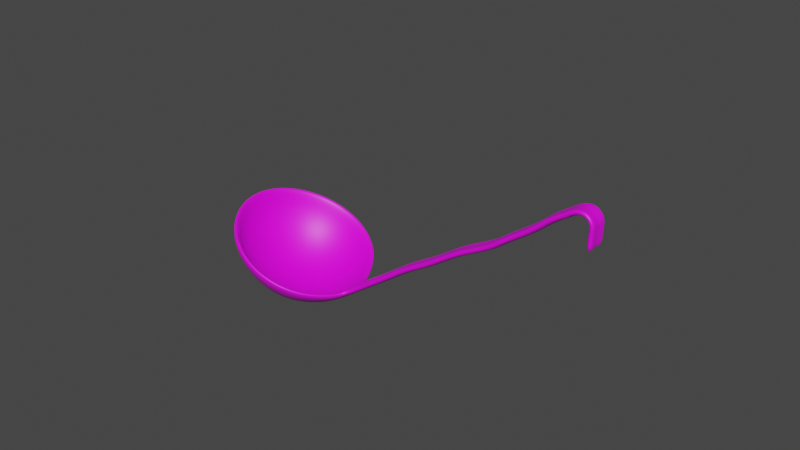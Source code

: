 # Source: soeplepel.blend  (saved by Blender 2.80.75; exported with 4.5.12 LTS)
import bpy
from mathutils import Matrix  # noqa: F401  (used for matrix-valued properties, if any)

bpy.ops.wm.read_factory_settings(use_empty=True)
scene = bpy.context.scene
scene.name = 'Scene'

# ---- collections
col_collection = bpy.data.collections.new('Collection'); scene.collection.children.link(col_collection)

# ---- images (referenced by path relative to the original .blend; pixels are not part of the script)
import os
ASSET_DIR = os.environ.get("B2B_ASSET_DIR", "")  # directory of the original .blend (textures are referenced by path, not embedded)
HERE = os.path.dirname(os.path.abspath(__file__))  # packed textures are extracted next to this script under _unpacked/

def load_image(name, relpath, width, height, colorspace="sRGB"):
    """Load a texture the original file referenced (path relative to the .blend, or extracted next to this script)."""
    p = next((c for c in (os.path.join(HERE, relpath), os.path.join(ASSET_DIR, relpath)) if relpath and os.path.exists(c)), "")
    if p:
        img = bpy.data.images.load(p, check_existing=True)
        img.name = name
    else:  # same state as the original file: an image datablock whose file is absent (Cycles renders it pink)
        img = bpy.data.images.new(name, width, height)
        img.source = "FILE"
        img.filepath = "//" + (relpath or name)
    img.colorspace_settings.name = colorspace
    return img
img_metaal2_jpg_001 = load_image('metaal2.jpg.001', 'metaal2.jpg', 1024, 1024, 'sRGB')

# ---- materials (node trees are filled in below, after node groups)
mat_material_002 = bpy.data.materials.new('Material.002')
mat_material_002.use_transparent_shadow = False

# ---- material node trees
mat_material_002.use_nodes = True; mat_material_002.node_tree.nodes.clear()
_N = mat_material_002.node_tree.nodes; _L = mat_material_002.node_tree.links
n0 = _N.new('ShaderNodeOutputMaterial'); n0.name = 'Material Output'; n0.location = (300, 300)
n1 = _N.new('ShaderNodeBsdfPrincipled'); n1.name = 'Principled BSDF'; n1.location = (10, 300)
n1.distribution = 'GGX'
n1.subsurface_method = 'BURLEY'
n1.inputs[3].default_value = 1.45
n1.inputs[27].default_value = (0.0, 0.0, 0.0, 1.0)
n1.inputs[28].default_value = 1.0
n2 = _N.new('ShaderNodeTexImage'); n2.name = 'Image Texture'; n2.location = (-280, 275)
n2.image = img_metaal2_jpg_001
_L.new(n1.outputs[0], n0.inputs[0])
_L.new(n2.outputs[0], n1.inputs[0])
n0.is_active_output = True

# ---- world
world_world = bpy.data.worlds.new('World'); scene.world = world_world
world_world.use_nodes = True; world_world.node_tree.nodes.clear()
_N = world_world.node_tree.nodes; _L = world_world.node_tree.links
n0 = _N.new('ShaderNodeOutputWorld'); n0.name = 'World Output'; n0.location = (300, 300)
n1 = _N.new('ShaderNodeBackground'); n1.name = 'Background'; n1.location = (10, 300)
n1.inputs[0].default_value = (0.05088, 0.05088, 0.05088, 1.0)
_L.new(n1.outputs[0], n0.inputs[0])
n0.is_active_output = True
world_world.color = (0.05088, 0.05088, 0.05088)
world_world.use_sun_shadow = False
world_world.sun_shadow_jitter_overblur = 0.0

# ---- meshes
me_sphere_003 = bpy.data.meshes.new('Sphere.003')
me_sphere_003.from_pydata([(0.0, 0.9239, -0.3827), (0.0, 0.8315, -0.5556), (0.0, 0.7071, -0.7071), (0.0, 0.5556, -0.8315), (0.0, 0.3827, -0.9239), (0.0, 0.1951, -0.9808), (0.3536, 0.8536, -0.3827), (0.3182, 0.7682, -0.5556), (0.2706, 0.6533, -0.7071), (0.2126, 0.5133, -0.8315), (0.1464, 0.3536, -0.9239), (0.07466, 0.1802, -0.9808), (0.6533, 0.6473, -0.3827), (0.5879, 0.5854, -0.5556), (0.5, 0.4996, -0.7071), (0.3928, 0.3928, -0.8315), (0.2706, 0.2706, -0.9239), (0.1379, 0.1379, -0.9808), (0.8536, 0.3061, -0.3827), (0.7682, 0.2861, -0.5556), (0.6533, 0.2615, -0.7071), (0.5133, 0.2124, -0.8315), (0.3536, 0.1464, -0.9239), (0.1802, 0.07466, -0.9808), (0.9231, -0.00178, -0.3887), (0.8315, -0.001093, -0.5556), (0.7071, -0.000431, -0.7071), (0.5556, -3.486e-05, -0.8315), (0.3827, -3.973e-07, -0.9239), (0.1951, -3.452e-07, -0.9808), (0.8536, -0.3084, -0.3827), (0.7682, -0.2878, -0.5556), (0.6533, -0.262, -0.7071), (0.5133, -0.2125, -0.8315), (0.3536, -0.1464, -0.9239), (0.1802, -0.07466, -0.9808), (0.6533, -0.6474, -0.3827), (0.5879, -0.5855, -0.5556), (0.5, -0.4996, -0.7071), (0.3928, -0.3928, -0.8315), (0.2706, -0.2706, -0.9239), (0.1379, -0.138, -0.9808), (0.3536, -0.8536, -0.3827), (0.3182, -0.7682, -0.5556), (0.2706, -0.6533, -0.7071), (0.2126, -0.5133, -0.8315), (0.1464, -0.3536, -0.9239), (0.07466, -0.1802, -0.9808), (-2.627e-07, -0.9239, -0.3827), (-2.329e-07, -0.8315, -0.5556), (-8.392e-08, -0.7071, -0.7071), (-1.584e-07, -0.5556, -0.8315), (-1.733e-07, -0.3827, -0.9239), (-5.412e-08, -0.1951, -0.9808), (0.0, -3.258e-07, -1.0), (-0.3536, -0.8536, -0.3827), (-0.3182, -0.7682, -0.5556), (-0.2706, -0.6533, -0.7071), (-0.2126, -0.5133, -0.8315), (-0.1464, -0.3536, -0.9239), (-0.07466, -0.1802, -0.9808), (-0.6593, -0.6533, -0.3827), (-0.5941, -0.5879, -0.5556), (-0.5049, -0.5, -0.7071), (-0.3944, -0.3928, -0.8315), (-0.2707, -0.2706, -0.9239), (-0.1379, -0.138, -0.9808), (-0.876, -0.3536, -0.3827), (-0.7891, -0.3182, -0.5556), (-0.6667, -0.2706, -0.7071), (-0.5199, -0.2126, -0.8315), (-0.3554, -0.1464, -0.9239), (-0.1802, -0.07466, -0.9808), (-0.9558, 6.46e-08, -0.3827), (-0.8602, 9.441e-08, -0.5556), (-0.7281, -8.441e-08, -0.7071), (-0.5673, -6.951e-08, -0.8315), (-0.3865, -9.931e-08, -0.9239), (-0.1951, -2.632e-07, -0.9808), (-0.876, 0.3536, -0.3827), (-0.7891, 0.3182, -0.5556), (-0.6667, 0.2706, -0.7071), (-0.5199, 0.2126, -0.8315), (-0.3554, 0.1464, -0.9239), (-0.1802, 0.07466, -0.9808), (-0.6593, 0.6533, -0.3827), (-0.5941, 0.5879, -0.5556), (-0.5049, 0.5, -0.7071), (-0.3944, 0.3928, -0.8315), (-0.2707, 0.2706, -0.9239), (-0.1379, 0.1379, -0.9808), (-0.3536, 0.8536, -0.3827), (-0.3182, 0.7682, -0.5556), (-0.2706, 0.6533, -0.7071), (-0.2126, 0.5133, -0.8315), (-0.1464, 0.3536, -0.9239), (-0.07466, 0.1802, -0.9808), (0.8885, 0.1409, -0.3797), (0.7993, 0.1411, -0.5556), (0.6797, 0.131, -0.7071), (0.5341, 0.1078, -0.8315), (0.3679, 0.0745, -0.9239), (0.1875, 0.03798, -0.9808), (0.3679, -0.07438, -0.9239), (0.5341, -0.1077, -0.8315), (0.1875, -0.03792, -0.9808), (0.8885, -0.1442, -0.3797), (0.7993, -0.1429, -0.5556), (0.6798, -0.1315, -0.7071), (1.093, -0.002467, -0.08561), (1.062, 0.125, -0.06826), (1.062, -0.1297, -0.06829), (1.279, -0.002467, 0.2512), (1.247, 0.125, 0.2682), (1.247, -0.1297, 0.2681), (1.418, -0.002467, 0.5169), (1.387, 0.125, 0.5355), (1.387, -0.1297, 0.5355), (1.563, -0.002467, 0.7224), (1.533, 0.125, 0.7419), (1.533, -0.1297, 0.7419), (1.69, -0.002467, 0.9362), (1.659, 0.125, 0.954), (1.659, -0.1297, 0.9539), (1.82, -0.002467, 1.174), (1.79, 0.125, 1.193), (1.79, -0.1297, 1.192), (1.974, -0.002467, 1.391), (1.945, 0.125, 1.412), (1.945, -0.1297, 1.412), (2.125, -0.002467, 1.593), (2.094, 0.125, 1.611), (2.094, -0.1297, 1.611), (2.21, -0.002467, 1.773), (2.178, 0.125, 1.789), (2.178, -0.1297, 1.789), (2.313, -0.002467, 1.959), (2.281, 0.125, 1.977), (2.282, -0.1297, 1.977), (2.393, -0.002467, 2.102), (2.361, 0.125, 2.118), (2.361, -0.1297, 2.118), (2.459, -0.002467, 2.25), (2.426, 0.125, 2.264), (2.426, -0.1297, 2.264), (2.506, -0.002467, 2.363), (2.473, 0.125, 2.379), (2.473, -0.1297, 2.379), (2.57, -0.002467, 2.485), (2.54, 0.125, 2.503), (2.54, -0.1297, 2.503), (2.617, -0.002467, 2.554), (2.586, 0.125, 2.571), (2.586, -0.1297, 2.571), (2.645, -0.002467, 2.613), (2.614, 0.125, 2.631), (2.614, -0.1297, 2.631), (2.683, -0.002467, 2.663), (2.658, 0.125, 2.688), (2.658, -0.1297, 2.688), (2.719, -0.002467, 2.69), (2.703, 0.125, 2.722), (2.703, -0.1297, 2.722), (2.757, -0.002467, 2.701), (2.76, 0.125, 2.737), (2.76, -0.1297, 2.737), (2.801, -0.002451, 2.681), (2.827, 0.1258, 2.705), (2.827, -0.1297, 2.705), (2.823, -0.002364, 2.609), (2.856, 0.1288, 2.623), (2.856, -0.1297, 2.623), (2.864, -0.002381, 2.526), (2.897, 0.1269, 2.54), (2.897, -0.1297, 2.54), (2.904, -0.002467, 2.421), (2.937, 0.125, 2.433), (2.937, -0.1297, 2.433), (0.0, 0.8621, -0.3497), (0.0, 0.773, -0.5171), (0.0, 0.6572, -0.658), (0.0, 0.5161, -0.7737), (0.0, 0.3552, -0.8595), (0.0, 0.1806, -0.9123), (0.3296, 0.7966, -0.3499), (0.2956, 0.7142, -0.5172), (0.2514, 0.6072, -0.6581), (0.1975, 0.4768, -0.7737), (0.1359, 0.3281, -0.8595), (0.06912, 0.1669, -0.9123), (0.608, 0.6047, -0.3505), (0.5451, 0.5448, -0.5179), (0.4639, 0.4644, -0.6585), (0.3647, 0.365, -0.7738), (0.2511, 0.2511, -0.8595), (0.1277, 0.1277, -0.9123), (0.7952, 0.2839, -0.3511), (0.713, 0.2645, -0.5183), (0.6064, 0.2422, -0.6588), (0.4766, 0.1972, -0.7738), (0.3281, 0.1359, -0.8595), (0.1669, 0.06912, -0.9123), (0.8615, -0.001774, -0.3554), (0.7728, -0.001098, -0.5174), (0.657, -0.0004374, -0.6582), (0.516, -3.913e-05, -0.7737), (0.3552, -3.973e-07, -0.8595), (0.1806, -3.452e-07, -0.9123), (0.7952, -0.2861, -0.351), (0.7131, -0.2661, -0.5183), (0.6064, -0.2428, -0.6588), (0.4766, -0.1972, -0.7738), (0.3281, -0.1359, -0.8595), (0.1669, -0.06912, -0.9123), (0.608, -0.6049, -0.3505), (0.5452, -0.5448, -0.5179), (0.4639, -0.4645, -0.6585), (0.3647, -0.365, -0.7737), (0.2511, -0.2511, -0.8595), (0.1277, -0.1277, -0.9123), (0.3296, -0.7966, -0.3499), (0.2956, -0.7142, -0.5172), (0.2514, -0.6072, -0.6581), (0.1975, -0.4768, -0.7737), (0.1359, -0.3281, -0.8595), (0.06912, -0.1669, -0.9123), (-2.627e-07, -0.8621, -0.3497), (-2.329e-07, -0.773, -0.5171), (-8.392e-08, -0.6572, -0.658), (-1.584e-07, -0.5161, -0.7737), (-1.733e-07, -0.3552, -0.8595), (-5.412e-08, -0.1806, -0.9123), (0.0, -3.258e-07, -0.93), (-0.3302, -0.7964, -0.3497), (-0.2961, -0.7141, -0.5171), (-0.2517, -0.6071, -0.658), (-0.1976, -0.4768, -0.7736), (-0.1359, -0.3281, -0.8595), (-0.06912, -0.1669, -0.9123), (-0.6167, -0.6087, -0.3497), (-0.5538, -0.5458, -0.5169), (-0.4705, -0.4643, -0.6577), (-0.3671, -0.3648, -0.7734), (-0.2515, -0.2511, -0.8595), (-0.1278, -0.1277, -0.9123), (-0.8199, -0.3284, -0.3493), (-0.7363, -0.2944, -0.5163), (-0.622, -0.2506, -0.657), (-0.4846, -0.197, -0.7731), (-0.3306, -0.1357, -0.8593), (-0.167, -0.06906, -0.9123), (-0.8944, 6.46e-08, -0.3489), (-0.8025, 9.441e-08, -0.5159), (-0.6796, -8.441e-08, -0.6566), (-0.5291, -6.951e-08, -0.7728), (-0.3597, -9.931e-08, -0.8592), (-0.1808, -2.632e-07, -0.9123), (-0.8199, 0.3284, -0.3493), (-0.7363, 0.2944, -0.5163), (-0.622, 0.2506, -0.657), (-0.4846, 0.197, -0.7731), (-0.3306, 0.1357, -0.8593), (-0.167, 0.06906, -0.9123), (-0.6167, 0.6087, -0.3497), (-0.5538, 0.5458, -0.5169), (-0.4705, 0.4643, -0.6577), (-0.3671, 0.3648, -0.7734), (-0.2515, 0.2511, -0.8595), (-0.1278, 0.1277, -0.9123), (-0.3302, 0.7964, -0.3497), (-0.2961, 0.7141, -0.5171), (-0.2517, 0.6071, -0.658), (-0.1976, 0.4768, -0.7736), (-0.1359, 0.3281, -0.8595), (-0.06912, 0.1669, -0.9123), (0.8281, 0.1257, -0.3477), (0.7417, 0.1283, -0.5179), (0.6305, 0.1207, -0.6585), (0.4953, 0.1001, -0.7737), (0.3412, 0.06919, -0.8594), (0.1739, 0.03527, -0.9122), (0.3412, -0.06907, -0.8594), (0.4954, -0.09993, -0.7737), (0.1739, -0.03521, -0.9122), (0.8282, -0.129, -0.3476), (0.7418, -0.1302, -0.5179), (0.6305, -0.1213, -0.6584), (1.032, -0.002457, -0.05182), (1.003, 0.1067, -0.03566), (1.003, -0.1114, -0.03565), (1.217, -0.002467, 0.2844), (1.188, 0.106, 0.3001), (1.188, -0.1108, 0.3), (1.358, -0.002467, 0.5534), (1.33, 0.106, 0.5707), (1.33, -0.1108, 0.5707), (1.505, -0.002467, 0.7605), (1.477, 0.106, 0.7786), (1.477, -0.1108, 0.7786), (1.63, -0.002467, 0.9709), (1.601, 0.106, 0.9873), (1.601, -0.1108, 0.9873), (1.761, -0.002467, 1.211), (1.732, 0.106, 1.228), (1.733, -0.1108, 1.228), (1.918, -0.002467, 1.432), (1.891, 0.1061, 1.452), (1.891, -0.1108, 1.452), (2.065, -0.002467, 1.629), (2.037, 0.106, 1.646), (2.037, -0.1107, 1.646), (2.148, -0.002467, 1.804), (2.118, 0.1061, 1.819), (2.118, -0.1108, 1.819), (2.252, -0.002467, 1.993), (2.223, 0.106, 2.009), (2.223, -0.1108, 2.009), (2.33, -0.002467, 2.133), (2.301, 0.106, 2.148), (2.301, -0.1108, 2.148), (2.395, -0.002467, 2.277), (2.364, 0.106, 2.29), (2.364, -0.1108, 2.29), (2.442, -0.002467, 2.393), (2.412, 0.106, 2.407), (2.412, -0.1108, 2.407), (2.51, -0.002467, 2.521), (2.482, 0.106, 2.538), (2.482, -0.1108, 2.538), (2.556, -0.002467, 2.588), (2.528, 0.106, 2.605), (2.528, -0.1108, 2.605), (2.585, -0.002467, 2.649), (2.557, 0.106, 2.666), (2.557, -0.1108, 2.666), (2.634, -0.002467, 2.712), (2.61, 0.1061, 2.736), (2.61, -0.1108, 2.736), (2.688, -0.002467, 2.753), (2.673, 0.1062, 2.783), (2.673, -0.1109, 2.783), (2.763, -0.002453, 2.771), (2.766, 0.1059, 2.804), (2.766, -0.1107, 2.804), (2.853, -0.00234, 2.727), (2.878, 0.1066, 2.749), (2.877, -0.1103, 2.749), (2.888, -0.002199, 2.636), (2.919, 0.1105, 2.648), (2.919, -0.1111, 2.648), (2.928, -0.002257, 2.554), (2.958, 0.1083, 2.567), (2.958, -0.1108, 2.567), (2.969, -0.002395, 2.445), (3.0, 0.1062, 2.457), (3.0, -0.1108, 2.457)], [], [(1, 0, 6, 7), (2, 1, 7, 8), (3, 2, 8, 9), (4, 3, 9, 10), (5, 4, 10, 11), (54, 5, 11), (54, 11, 17), (7, 6, 12, 13), (8, 7, 13, 14), (9, 8, 14, 15), (10, 9, 15, 16), (11, 10, 16, 17), (15, 14, 20, 21), (16, 15, 21, 22), (17, 16, 22, 23), (54, 17, 23), (13, 12, 18, 19), (14, 13, 19, 20), (98, 97, 24, 25), (99, 98, 25, 26), (100, 99, 26, 27), (101, 100, 27, 28), (102, 101, 28, 29), (54, 23, 102, 29), (103, 104, 33, 34), (105, 103, 34, 35), (54, 29, 105, 35), (107, 106, 30, 31), (108, 107, 31, 32), (104, 108, 32, 33), (31, 30, 36, 37), (32, 31, 37, 38), (33, 32, 38, 39), (34, 33, 39, 40), (35, 34, 40, 41), (54, 35, 41), (40, 39, 45, 46), (41, 40, 46, 47), (54, 41, 47), (37, 36, 42, 43), (38, 37, 43, 44), (39, 38, 44, 45), (43, 42, 48, 49), (44, 43, 49, 50), (45, 44, 50, 51), (46, 45, 51, 52), (47, 46, 52, 53), (54, 47, 53), (53, 52, 59, 60), (54, 53, 60), (49, 48, 55, 56), (50, 49, 56, 57), (51, 50, 57, 58), (52, 51, 58, 59), (56, 55, 61, 62), (57, 56, 62, 63), (58, 57, 63, 64), (59, 58, 64, 65), (60, 59, 65, 66), (54, 60, 66), (66, 65, 71, 72), (54, 66, 72), (62, 61, 67, 68), (63, 62, 68, 69), (64, 63, 69, 70), (65, 64, 70, 71), (69, 68, 74, 75), (70, 69, 75, 76), (71, 70, 76, 77), (72, 71, 77, 78), (54, 72, 78), (68, 67, 73, 74), (54, 78, 84), (74, 73, 79, 80), (75, 74, 80, 81), (76, 75, 81, 82), (77, 76, 82, 83), (78, 77, 83, 84), (82, 81, 87, 88), (83, 82, 88, 89), (84, 83, 89, 90), (54, 84, 90), (80, 79, 85, 86), (81, 80, 86, 87), (86, 85, 91, 92), (87, 86, 92, 93), (88, 87, 93, 94), (89, 88, 94, 95), (90, 89, 95, 96), (54, 90, 96), (94, 93, 2, 3), (95, 94, 3, 4), (96, 95, 4, 5), (54, 96, 5), (92, 91, 0, 1), (93, 92, 1, 2), (23, 22, 101, 102), (22, 21, 100, 101), (21, 20, 99, 100), (20, 19, 98, 99), (19, 18, 97, 98), (27, 26, 108, 104), (26, 25, 107, 108), (25, 24, 106, 107), (29, 28, 103, 105), (28, 27, 104, 103), (24, 97, 110, 109), (106, 24, 109, 111), (109, 110, 113, 112), (111, 109, 112, 114), (112, 113, 116, 115), (114, 112, 115, 117), (115, 116, 119, 118), (117, 115, 118, 120), (118, 119, 122, 121), (120, 118, 121, 123), (121, 122, 125, 124), (123, 121, 124, 126), (124, 125, 128, 127), (126, 124, 127, 129), (127, 128, 131, 130), (129, 127, 130, 132), (130, 131, 134, 133), (132, 130, 133, 135), (133, 134, 137, 136), (135, 133, 136, 138), (136, 137, 140, 139), (138, 136, 139, 141), (139, 140, 143, 142), (141, 139, 142, 144), (142, 143, 146, 145), (144, 142, 145, 147), (145, 146, 149, 148), (147, 145, 148, 150), (148, 149, 152, 151), (150, 148, 151, 153), (151, 152, 155, 154), (153, 151, 154, 156), (154, 155, 158, 157), (156, 154, 157, 159), (157, 158, 161, 160), (159, 157, 160, 162), (160, 161, 164, 163), (162, 160, 163, 165), (163, 164, 167, 166), (165, 163, 166, 168), (166, 167, 170, 169), (168, 166, 169, 171), (169, 170, 173, 172), (171, 169, 172, 174), (172, 173, 176, 175), (174, 172, 175, 177), (179, 185, 184, 178), (180, 186, 185, 179), (181, 187, 186, 180), (182, 188, 187, 181), (183, 189, 188, 182), (232, 189, 183), (232, 195, 189), (185, 191, 190, 184), (186, 192, 191, 185), (187, 193, 192, 186), (188, 194, 193, 187), (189, 195, 194, 188), (193, 199, 198, 192), (194, 200, 199, 193), (195, 201, 200, 194), (232, 201, 195), (191, 197, 196, 190), (192, 198, 197, 191), (276, 203, 202, 275), (277, 204, 203, 276), (278, 205, 204, 277), (279, 206, 205, 278), (280, 207, 206, 279), (232, 207, 280, 201), (281, 212, 211, 282), (283, 213, 212, 281), (232, 213, 283, 207), (285, 209, 208, 284), (286, 210, 209, 285), (282, 211, 210, 286), (209, 215, 214, 208), (210, 216, 215, 209), (211, 217, 216, 210), (212, 218, 217, 211), (213, 219, 218, 212), (232, 219, 213), (218, 224, 223, 217), (219, 225, 224, 218), (232, 225, 219), (215, 221, 220, 214), (216, 222, 221, 215), (217, 223, 222, 216), (221, 227, 226, 220), (222, 228, 227, 221), (223, 229, 228, 222), (224, 230, 229, 223), (225, 231, 230, 224), (232, 231, 225), (231, 238, 237, 230), (232, 238, 231), (227, 234, 233, 226), (228, 235, 234, 227), (229, 236, 235, 228), (230, 237, 236, 229), (234, 240, 239, 233), (235, 241, 240, 234), (236, 242, 241, 235), (237, 243, 242, 236), (238, 244, 243, 237), (232, 244, 238), (244, 250, 249, 243), (232, 250, 244), (240, 246, 245, 239), (241, 247, 246, 240), (242, 248, 247, 241), (243, 249, 248, 242), (247, 253, 252, 246), (248, 254, 253, 247), (249, 255, 254, 248), (250, 256, 255, 249), (232, 256, 250), (246, 252, 251, 245), (232, 262, 256), (252, 258, 257, 251), (253, 259, 258, 252), (254, 260, 259, 253), (255, 261, 260, 254), (256, 262, 261, 255), (260, 266, 265, 259), (261, 267, 266, 260), (262, 268, 267, 261), (232, 268, 262), (258, 264, 263, 257), (259, 265, 264, 258), (264, 270, 269, 263), (265, 271, 270, 264), (266, 272, 271, 265), (267, 273, 272, 266), (268, 274, 273, 267), (232, 274, 268), (272, 181, 180, 271), (273, 182, 181, 272), (274, 183, 182, 273), (232, 183, 274), (270, 179, 178, 269), (271, 180, 179, 270), (201, 280, 279, 200), (200, 279, 278, 199), (199, 278, 277, 198), (198, 277, 276, 197), (197, 276, 275, 196), (205, 282, 286, 204), (204, 286, 285, 203), (203, 285, 284, 202), (207, 283, 281, 206), (206, 281, 282, 205), (202, 287, 288, 275), (284, 289, 287, 202), (287, 290, 291, 288), (289, 292, 290, 287), (290, 293, 294, 291), (292, 295, 293, 290), (293, 296, 297, 294), (295, 298, 296, 293), (296, 299, 300, 297), (298, 301, 299, 296), (299, 302, 303, 300), (301, 304, 302, 299), (302, 305, 306, 303), (304, 307, 305, 302), (305, 308, 309, 306), (307, 310, 308, 305), (308, 311, 312, 309), (310, 313, 311, 308), (311, 314, 315, 312), (313, 316, 314, 311), (314, 317, 318, 315), (316, 319, 317, 314), (317, 320, 321, 318), (319, 322, 320, 317), (320, 323, 324, 321), (322, 325, 323, 320), (323, 326, 327, 324), (325, 328, 326, 323), (326, 329, 330, 327), (328, 331, 329, 326), (329, 332, 333, 330), (331, 334, 332, 329), (332, 335, 336, 333), (334, 337, 335, 332), (335, 338, 339, 336), (337, 340, 338, 335), (338, 341, 342, 339), (340, 343, 341, 338), (341, 344, 345, 342), (343, 346, 344, 341), (344, 347, 348, 345), (346, 349, 347, 344), (347, 350, 351, 348), (349, 352, 350, 347), (350, 353, 354, 351), (352, 355, 353, 350), (6, 0, 178, 184), (12, 6, 184, 190), (18, 12, 190, 196), (97, 18, 196, 275), (36, 30, 208, 214), (42, 36, 214, 220), (48, 42, 220, 226), (55, 48, 226, 233), (61, 55, 233, 239), (67, 61, 239, 245), (73, 67, 245, 251), (79, 73, 251, 257), (85, 79, 257, 263), (91, 85, 263, 269), (0, 91, 269, 178), (30, 106, 284, 208), (110, 97, 275, 288), (106, 111, 289, 284), (113, 110, 288, 291), (111, 114, 292, 289), (116, 113, 291, 294), (114, 117, 295, 292), (119, 116, 294, 297), (117, 120, 298, 295), (122, 119, 297, 300), (120, 123, 301, 298), (125, 122, 300, 303), (123, 126, 304, 301), (128, 125, 303, 306), (126, 129, 307, 304), (131, 128, 306, 309), (129, 132, 310, 307), (134, 131, 309, 312), (132, 135, 313, 310), (137, 134, 312, 315), (135, 138, 316, 313), (140, 137, 315, 318), (138, 141, 319, 316), (143, 140, 318, 321), (141, 144, 322, 319), (146, 143, 321, 324), (144, 147, 325, 322), (149, 146, 324, 327), (147, 150, 328, 325), (152, 149, 327, 330), (150, 153, 331, 328), (155, 152, 330, 333), (153, 156, 334, 331), (158, 155, 333, 336), (156, 159, 337, 334), (161, 158, 336, 339), (159, 162, 340, 337), (164, 161, 339, 342), (162, 165, 343, 340), (167, 164, 342, 345), (165, 168, 346, 343), (170, 167, 345, 348), (168, 171, 349, 346), (173, 170, 348, 351), (171, 174, 352, 349), (177, 175, 353, 355), (175, 176, 354, 353), (176, 173, 351, 354), (174, 177, 355, 352)])
me_sphere_003.polygons.foreach_set('use_smooth', [True] * 368)
_uv = me_sphere_003.uv_layers.new(name='UVMap')
_uv.uv.foreach_set('vector', [0.75, 0.3125, 0.75, 0.375, 0.6875, 0.375, 0.6875, 0.3125, 0.75, 0.25, 0.75, 0.3125, 0.6875, 0.3125, 0.6875, 0.25, 0.75, 0.1875, 0.75, 0.25, 0.6875, 0.25, 0.6875, 0.1875, 0.75, 0.125, 0.75, 0.1875, 0.6875, 0.1875, 0.6875, 0.125, 0.75, 0.0625, 0.75, 0.125, 0.6875, 0.125, 0.6875, 0.0625, 0.7187, 0.0, 0.75, 0.0625, 0.6875, 0.0625, 0.6562, 0.0, 0.6875, 0.0625, 0.625, 0.0625, 0.6875, 0.3125, 0.6875, 0.375, 0.625, 0.375, 0.625, 0.3125, 0.6875, 0.25, 0.6875, 0.3125, 0.625, 0.3125, 0.625, 0.25, 0.6875, 0.1875, 0.6875, 0.25, 0.625, 0.25, 0.625, 0.1875, 0.6875, 0.125, 0.6875, 0.1875, 0.625, 0.1875, 0.625, 0.125, 0.6875, 0.0625, 0.6875, 0.125, 0.625, 0.125, 0.625, 0.0625, 0.625, 0.1875, 0.625, 0.25, 0.5625, 0.25, 0.5625, 0.1875, 0.625, 0.125, 0.625, 0.1875, 0.5625, 0.1875, 0.5625, 0.125, 0.625, 0.0625, 0.625, 0.125, 0.5625, 0.125, 0.5625, 0.0625, 0.5937, 0.0, 0.625, 0.0625, 0.5625, 0.0625, 0.625, 0.3125, 0.625, 0.375, 0.5625, 0.375, 0.5625, 0.3125, 0.625, 0.25, 0.625, 0.3125, 0.5625, 0.3125, 0.5625, 0.25, 0.5318, 0.3125, 0.5318, 0.375, 0.5, 0.375, 0.5, 0.3125, 0.5318, 0.25, 0.5318, 0.3125, 0.5, 0.3125, 0.5, 0.25, 0.5318, 0.1875, 0.5318, 0.25, 0.5, 0.25, 0.5, 0.1875, 0.5318, 0.125, 0.5318, 0.1875, 0.5, 0.1875, 0.5, 0.125, 0.5318, 0.0625, 0.5318, 0.125, 0.5, 0.125, 0.5, 0.0625, 0.5312, 0.0, 0.5625, 0.0625, 0.5318, 0.0625, 0.5, 0.0625, 0.4683, 0.125, 0.4683, 0.1875, 0.4375, 0.1875, 0.4375, 0.125, 0.4683, 0.0625, 0.4683, 0.125, 0.4375, 0.125, 0.4375, 0.0625, 0.4687, 0.0, 0.5, 0.0625, 0.4683, 0.0625, 0.4375, 0.0625, 0.4683, 0.3125, 0.4683, 0.375, 0.4375, 0.375, 0.4375, 0.3125, 0.4683, 0.25, 0.4683, 0.3125, 0.4375, 0.3125, 0.4375, 0.25, 0.4683, 0.1875, 0.4683, 0.25, 0.4375, 0.25, 0.4375, 0.1875, 0.4375, 0.3125, 0.4375, 0.375, 0.375, 0.375, 0.375, 0.3125, 0.4375, 0.25, 0.4375, 0.3125, 0.375, 0.3125, 0.375, 0.25, 0.4375, 0.1875, 0.4375, 0.25, 0.375, 0.25, 0.375, 0.1875, 0.4375, 0.125, 0.4375, 0.1875, 0.375, 0.1875, 0.375, 0.125, 0.4375, 0.0625, 0.4375, 0.125, 0.375, 0.125, 0.375, 0.0625, 0.4062, 0.0, 0.4375, 0.0625, 0.375, 0.0625, 0.375, 0.125, 0.375, 0.1875, 0.3125, 0.1875, 0.3125, 0.125, 0.375, 0.0625, 0.375, 0.125, 0.3125, 0.125, 0.3125, 0.0625, 0.3437, 0.0, 0.375, 0.0625, 0.3125, 0.0625, 0.375, 0.3125, 0.375, 0.375, 0.3125, 0.375, 0.3125, 0.3125, 0.375, 0.25, 0.375, 0.3125, 0.3125, 0.3125, 0.3125, 0.25, 0.375, 0.1875, 0.375, 0.25, 0.3125, 0.25, 0.3125, 0.1875, 0.3125, 0.3125, 0.3125, 0.375, 0.25, 0.375, 0.25, 0.3125, 0.3125, 0.25, 0.3125, 0.3125, 0.25, 0.3125, 0.25, 0.25, 0.3125, 0.1875, 0.3125, 0.25, 0.25, 0.25, 0.25, 0.1875, 0.3125, 0.125, 0.3125, 0.1875, 0.25, 0.1875, 0.25, 0.125, 0.3125, 0.0625, 0.3125, 0.125, 0.25, 0.125, 0.25, 0.0625, 0.2812, 0.0, 0.3125, 0.0625, 0.25, 0.0625, 0.25, 0.0625, 0.25, 0.125, 0.1875, 0.125, 0.1875, 0.0625, 0.2188, 0.0, 0.25, 0.0625, 0.1875, 0.0625, 0.25, 0.3125, 0.25, 0.375, 0.1875, 0.375, 0.1875, 0.3125, 0.25, 0.25, 0.25, 0.3125, 0.1875, 0.3125, 0.1875, 0.25, 0.25, 0.1875, 0.25, 0.25, 0.1875, 0.25, 0.1875, 0.1875, 0.25, 0.125, 0.25, 0.1875, 0.1875, 0.1875, 0.1875, 0.125, 0.1875, 0.3125, 0.1875, 0.375, 0.125, 0.375, 0.125, 0.3125, 0.1875, 0.25, 0.1875, 0.3125, 0.125, 0.3125, 0.125, 0.25, 0.1875, 0.1875, 0.1875, 0.25, 0.125, 0.25, 0.125, 0.1875, 0.1875, 0.125, 0.1875, 0.1875, 0.125, 0.1875, 0.125, 0.125, 0.1875, 0.0625, 0.1875, 0.125, 0.125, 0.125, 0.125, 0.0625, 0.1563, 0.0, 0.1875, 0.0625, 0.125, 0.0625, 0.125, 0.0625, 0.125, 0.125, 0.0625, 0.125, 0.0625, 0.0625, 0.09375, 0.0, 0.125, 0.0625, 0.0625, 0.0625, 0.125, 0.3125, 0.125, 0.375, 0.0625, 0.375, 0.0625, 0.3125, 0.125, 0.25, 0.125, 0.3125, 0.0625, 0.3125, 0.0625, 0.25, 0.125, 0.1875, 0.125, 0.25, 0.0625, 0.25, 0.0625, 0.1875, 0.125, 0.125, 0.125, 0.1875, 0.0625, 0.1875, 0.0625, 0.125, 0.0625, 0.25, 0.0625, 0.3125, 0.0, 0.3125, 2.98e-08, 0.25, 0.0625, 0.1875, 0.0625, 0.25, 2.98e-08, 0.25, 2.98e-08, 0.1875, 0.0625, 0.125, 0.0625, 0.1875, 2.98e-08, 0.1875, 2.98e-08, 0.125, 0.0625, 0.0625, 0.0625, 0.125, 2.98e-08, 0.125, 2.384e-07, 0.0625, 0.03125, 0.0, 0.0625, 0.0625, 2.384e-07, 0.0625, 0.0625, 0.3125, 0.0625, 0.375, 0.0, 0.375, 0.0, 0.3125, 0.9688, 0.0, 1.0, 0.0625, 0.9375, 0.0625, 1.0, 0.3125, 1.0, 0.375, 0.9375, 0.375, 0.9375, 0.3125, 1.0, 0.25, 1.0, 0.3125, 0.9375, 0.3125, 0.9375, 0.25, 1.0, 0.1875, 1.0, 0.25, 0.9375, 0.25, 0.9375, 0.1875, 1.0, 0.125, 1.0, 0.1875, 0.9375, 0.1875, 0.9375, 0.125, 1.0, 0.0625, 1.0, 0.125, 0.9375, 0.125, 0.9375, 0.0625, 0.9375, 0.1875, 0.9375, 0.25, 0.875, 0.25, 0.875, 0.1875, 0.9375, 0.125, 0.9375, 0.1875, 0.875, 0.1875, 0.875, 0.125, 0.9375, 0.0625, 0.9375, 0.125, 0.875, 0.125, 0.875, 0.0625, 0.9063, 0.0, 0.9375, 0.0625, 0.875, 0.0625, 0.9375, 0.3125, 0.9375, 0.375, 0.875, 0.375, 0.875, 0.3125, 0.9375, 0.25, 0.9375, 0.3125, 0.875, 0.3125, 0.875, 0.25, 0.875, 0.3125, 0.875, 0.375, 0.8125, 0.375, 0.8125, 0.3125, 0.875, 0.25, 0.875, 0.3125, 0.8125, 0.3125, 0.8125, 0.25, 0.875, 0.1875, 0.875, 0.25, 0.8125, 0.25, 0.8125, 0.1875, 0.875, 0.125, 0.875, 0.1875, 0.8125, 0.1875, 0.8125, 0.125, 0.875, 0.0625, 0.875, 0.125, 0.8125, 0.125, 0.8125, 0.0625, 0.8438, 0.0, 0.875, 0.0625, 0.8125, 0.0625, 0.8125, 0.1875, 0.8125, 0.25, 0.75, 0.25, 0.75, 0.1875, 0.8125, 0.125, 0.8125, 0.1875, 0.75, 0.1875, 0.75, 0.125, 0.8125, 0.0625, 0.8125, 0.125, 0.75, 0.125, 0.75, 0.0625, 0.7812, 0.0, 0.8125, 0.0625, 0.75, 0.0625, 0.8125, 0.3125, 0.8125, 0.375, 0.75, 0.375, 0.75, 0.3125, 0.8125, 0.25, 0.8125, 0.3125, 0.75, 0.3125, 0.75, 0.25, 0.5625, 0.0625, 0.5625, 0.125, 0.5318, 0.125, 0.5318, 0.0625, 0.5625, 0.125, 0.5625, 0.1875, 0.5318, 0.1875, 0.5318, 0.125, 0.5625, 0.1875, 0.5625, 0.25, 0.5318, 0.25, 0.5318, 0.1875, 0.5625, 0.25, 0.5625, 0.3125, 0.5318, 0.3125, 0.5318, 0.25, 0.5625, 0.3125, 0.5625, 0.375, 0.5318, 0.375, 0.5318, 0.3125, 0.5, 0.1875, 0.5, 0.25, 0.4683, 0.25, 0.4683, 0.1875, 0.5, 0.25, 0.5, 0.3125, 0.4683, 0.3125, 0.4683, 0.25, 0.5, 0.3125, 0.5, 0.375, 0.4683, 0.375, 0.4683, 0.3125, 0.5, 0.0625, 0.5, 0.125, 0.4683, 0.125, 0.4683, 0.0625, 0.5, 0.125, 0.5, 0.1875, 0.4683, 0.1875, 0.4683, 0.125, 0.5, 0.375, 0.5318, 0.375, 0.5318, 0.375, 0.5, 0.375, 0.4683, 0.375, 0.5, 0.375, 0.5, 0.375, 0.4683, 0.375, 0.5, 0.375, 0.5318, 0.375, 0.5318, 0.375, 0.5, 0.375, 0.4683, 0.375, 0.5, 0.375, 0.5, 0.375, 0.4683, 0.375, 0.5, 0.375, 0.5318, 0.375, 0.5318, 0.375, 0.5, 0.375, 0.4683, 0.375, 0.5, 0.375, 0.5, 0.375, 0.4683, 0.375, 0.5, 0.375, 0.5318, 0.375, 0.5318, 0.375, 0.5, 0.375, 0.4683, 0.375, 0.5, 0.375, 0.5, 0.375, 0.4683, 0.375, 0.5, 0.375, 0.5318, 0.375, 0.5318, 0.375, 0.5, 0.375, 0.4683, 0.375, 0.5, 0.375, 0.5, 0.375, 0.4683, 0.375, 0.5, 0.375, 0.5318, 0.375, 0.5318, 0.375, 0.5, 0.375, 0.4683, 0.375, 0.5, 0.375, 0.5, 0.375, 0.4683, 0.375, 0.5, 0.375, 0.5318, 0.375, 0.5318, 0.375, 0.5, 0.375, 0.4683, 0.375, 0.5, 0.375, 0.5, 0.375, 0.4683, 0.375, 0.5, 0.375, 0.5318, 0.375, 0.5318, 0.375, 0.5, 0.375, 0.4683, 0.375, 0.5, 0.375, 0.5, 0.375, 0.4683, 0.375, 0.5, 0.375, 0.5318, 0.375, 0.5318, 0.375, 0.5, 0.375, 0.4683, 0.375, 0.5, 0.375, 0.5, 0.375, 0.4683, 0.375, 0.5, 0.375, 0.5318, 0.375, 0.5318, 0.375, 0.5, 0.375, 0.4683, 0.375, 0.5, 0.375, 0.5, 0.375, 0.4683, 0.375, 0.5, 0.375, 0.5318, 0.375, 0.5318, 0.375, 0.5, 0.375, 0.4683, 0.375, 0.5, 0.375, 0.5, 0.375, 0.4683, 0.375, 0.5, 0.375, 0.5318, 0.375, 0.5318, 0.375, 0.5, 0.375, 0.4683, 0.375, 0.5, 0.375, 0.5, 0.375, 0.4683, 0.375, 0.5, 0.375, 0.5318, 0.375, 0.5318, 0.375, 0.5, 0.375, 0.4683, 0.375, 0.5, 0.375, 0.5, 0.375, 0.4683, 0.375, 0.5, 0.375, 0.5318, 0.375, 0.5318, 0.375, 0.5, 0.375, 0.4683, 0.375, 0.5, 0.375, 0.5, 0.375, 0.4683, 0.375, 0.5, 0.375, 0.5318, 0.375, 0.5318, 0.375, 0.5, 0.375, 0.4683, 0.375, 0.5, 0.375, 0.5, 0.375, 0.4683, 0.375, 0.5, 0.375, 0.5318, 0.375, 0.5318, 0.375, 0.5, 0.375, 0.4683, 0.375, 0.5, 0.375, 0.5, 0.375, 0.4683, 0.375, 0.5, 0.375, 0.5318, 0.375, 0.5318, 0.375, 0.5, 0.375, 0.4683, 0.375, 0.5, 0.375, 0.5, 0.375, 0.4683, 0.375, 0.5, 0.375, 0.5318, 0.375, 0.5318, 0.375, 0.5, 0.375, 0.4683, 0.375, 0.5, 0.375, 0.5, 0.375, 0.4683, 0.375, 0.5, 0.375, 0.5318, 0.375, 0.5318, 0.375, 0.5, 0.375, 0.4683, 0.375, 0.5, 0.375, 0.5, 0.375, 0.4683, 0.375, 0.5, 0.375, 0.5318, 0.375, 0.5318, 0.375, 0.5, 0.375, 0.4683, 0.375, 0.5, 0.375, 0.5, 0.375, 0.4683, 0.375, 0.5, 0.375, 0.5318, 0.375, 0.5318, 0.375, 0.5, 0.375, 0.4683, 0.375, 0.5, 0.375, 0.5, 0.375, 0.4683, 0.375, 0.5, 0.375, 0.5318, 0.375, 0.5318, 0.375, 0.5, 0.375, 0.4683, 0.375, 0.5, 0.375, 0.5, 0.375, 0.4683, 0.375, 0.5, 0.375, 0.5318, 0.375, 0.5318, 0.375, 0.5, 0.375, 0.4683, 0.375, 0.5, 0.375, 0.5, 0.375, 0.4683, 0.375, 0.75, 0.3125, 0.6875, 0.3125, 0.6875, 0.375, 0.75, 0.375, 0.75, 0.25, 0.6875, 0.25, 0.6875, 0.3125, 0.75, 0.3125, 0.75, 0.1875, 0.6875, 0.1875, 0.6875, 0.25, 0.75, 0.25, 0.75, 0.125, 0.6875, 0.125, 0.6875, 0.1875, 0.75, 0.1875, 0.75, 0.0625, 0.6875, 0.0625, 0.6875, 0.125, 0.75, 0.125, 0.7187, 0.0, 0.6875, 0.0625, 0.75, 0.0625, 0.6562, 0.0, 0.625, 0.0625, 0.6875, 0.0625, 0.6875, 0.3125, 0.625, 0.3125, 0.625, 0.375, 0.6875, 0.375, 0.6875, 0.25, 0.625, 0.25, 0.625, 0.3125, 0.6875, 0.3125, 0.6875, 0.1875, 0.625, 0.1875, 0.625, 0.25, 0.6875, 0.25, 0.6875, 0.125, 0.625, 0.125, 0.625, 0.1875, 0.6875, 0.1875, 0.6875, 0.0625, 0.625, 0.0625, 0.625, 0.125, 0.6875, 0.125, 0.625, 0.1875, 0.5625, 0.1875, 0.5625, 0.25, 0.625, 0.25, 0.625, 0.125, 0.5625, 0.125, 0.5625, 0.1875, 0.625, 0.1875, 0.625, 0.0625, 0.5625, 0.0625, 0.5625, 0.125, 0.625, 0.125, 0.5937, 0.0, 0.5625, 0.0625, 0.625, 0.0625, 0.625, 0.3125, 0.5625, 0.3125, 0.5625, 0.375, 0.625, 0.375, 0.625, 0.25, 0.5625, 0.25, 0.5625, 0.3125, 0.625, 0.3125, 0.5318, 0.3125, 0.5, 0.3125, 0.5, 0.375, 0.5318, 0.375, 0.5318, 0.25, 0.5, 0.25, 0.5, 0.3125, 0.5318, 0.3125, 0.5318, 0.1875, 0.5, 0.1875, 0.5, 0.25, 0.5318, 0.25, 0.5318, 0.125, 0.5, 0.125, 0.5, 0.1875, 0.5318, 0.1875, 0.5318, 0.0625, 0.5, 0.0625, 0.5, 0.125, 0.5318, 0.125, 0.5312, 0.0, 0.5, 0.0625, 0.5318, 0.0625, 0.5625, 0.0625, 0.4683, 0.125, 0.4375, 0.125, 0.4375, 0.1875, 0.4683, 0.1875, 0.4683, 0.0625, 0.4375, 0.0625, 0.4375, 0.125, 0.4683, 0.125, 0.4687, 0.0, 0.4375, 0.0625, 0.4683, 0.0625, 0.5, 0.0625, 0.4683, 0.3125, 0.4375, 0.3125, 0.4375, 0.375, 0.4683, 0.375, 0.4683, 0.25, 0.4375, 0.25, 0.4375, 0.3125, 0.4683, 0.3125, 0.4683, 0.1875, 0.4375, 0.1875, 0.4375, 0.25, 0.4683, 0.25, 0.4375, 0.3125, 0.375, 0.3125, 0.375, 0.375, 0.4375, 0.375, 0.4375, 0.25, 0.375, 0.25, 0.375, 0.3125, 0.4375, 0.3125, 0.4375, 0.1875, 0.375, 0.1875, 0.375, 0.25, 0.4375, 0.25, 0.4375, 0.125, 0.375, 0.125, 0.375, 0.1875, 0.4375, 0.1875, 0.4375, 0.0625, 0.375, 0.0625, 0.375, 0.125, 0.4375, 0.125, 0.4062, 0.0, 0.375, 0.0625, 0.4375, 0.0625, 0.375, 0.125, 0.3125, 0.125, 0.3125, 0.1875, 0.375, 0.1875, 0.375, 0.0625, 0.3125, 0.0625, 0.3125, 0.125, 0.375, 0.125, 0.3437, 0.0, 0.3125, 0.0625, 0.375, 0.0625, 0.375, 0.3125, 0.3125, 0.3125, 0.3125, 0.375, 0.375, 0.375, 0.375, 0.25, 0.3125, 0.25, 0.3125, 0.3125, 0.375, 0.3125, 0.375, 0.1875, 0.3125, 0.1875, 0.3125, 0.25, 0.375, 0.25, 0.3125, 0.3125, 0.25, 0.3125, 0.25, 0.375, 0.3125, 0.375, 0.3125, 0.25, 0.25, 0.25, 0.25, 0.3125, 0.3125, 0.3125, 0.3125, 0.1875, 0.25, 0.1875, 0.25, 0.25, 0.3125, 0.25, 0.3125, 0.125, 0.25, 0.125, 0.25, 0.1875, 0.3125, 0.1875, 0.3125, 0.0625, 0.25, 0.0625, 0.25, 0.125, 0.3125, 0.125, 0.2812, 0.0, 0.25, 0.0625, 0.3125, 0.0625, 0.25, 0.0625, 0.1875, 0.0625, 0.1875, 0.125, 0.25, 0.125, 0.2188, 0.0, 0.1875, 0.0625, 0.25, 0.0625, 0.25, 0.3125, 0.1875, 0.3125, 0.1875, 0.375, 0.25, 0.375, 0.25, 0.25, 0.1875, 0.25, 0.1875, 0.3125, 0.25, 0.3125, 0.25, 0.1875, 0.1875, 0.1875, 0.1875, 0.25, 0.25, 0.25, 0.25, 0.125, 0.1875, 0.125, 0.1875, 0.1875, 0.25, 0.1875, 0.1875, 0.3125, 0.125, 0.3125, 0.125, 0.375, 0.1875, 0.375, 0.1875, 0.25, 0.125, 0.25, 0.125, 0.3125, 0.1875, 0.3125, 0.1875, 0.1875, 0.125, 0.1875, 0.125, 0.25, 0.1875, 0.25, 0.1875, 0.125, 0.125, 0.125, 0.125, 0.1875, 0.1875, 0.1875, 0.1875, 0.0625, 0.125, 0.0625, 0.125, 0.125, 0.1875, 0.125, 0.1563, 0.0, 0.125, 0.0625, 0.1875, 0.0625, 0.125, 0.0625, 0.0625, 0.0625, 0.0625, 0.125, 0.125, 0.125, 0.09375, 0.0, 0.0625, 0.0625, 0.125, 0.0625, 0.125, 0.3125, 0.0625, 0.3125, 0.0625, 0.375, 0.125, 0.375, 0.125, 0.25, 0.0625, 0.25, 0.0625, 0.3125, 0.125, 0.3125, 0.125, 0.1875, 0.0625, 0.1875, 0.0625, 0.25, 0.125, 0.25, 0.125, 0.125, 0.0625, 0.125, 0.0625, 0.1875, 0.125, 0.1875, 0.0625, 0.25, 2.98e-08, 0.25, 0.0, 0.3125, 0.0625, 0.3125, 0.0625, 0.1875, 2.98e-08, 0.1875, 2.98e-08, 0.25, 0.0625, 0.25, 0.0625, 0.125, 2.98e-08, 0.125, 2.98e-08, 0.1875, 0.0625, 0.1875, 0.0625, 0.0625, 2.384e-07, 0.0625, 2.98e-08, 0.125, 0.0625, 0.125, 0.03125, 0.0, 2.384e-07, 0.0625, 0.0625, 0.0625, 0.0625, 0.3125, 0.0, 0.3125, 0.0, 0.375, 0.0625, 0.375, 0.9688, 0.0, 0.9375, 0.0625, 1.0, 0.0625, 1.0, 0.3125, 0.9375, 0.3125, 0.9375, 0.375, 1.0, 0.375, 1.0, 0.25, 0.9375, 0.25, 0.9375, 0.3125, 1.0, 0.3125, 1.0, 0.1875, 0.9375, 0.1875, 0.9375, 0.25, 1.0, 0.25, 1.0, 0.125, 0.9375, 0.125, 0.9375, 0.1875, 1.0, 0.1875, 1.0, 0.0625, 0.9375, 0.0625, 0.9375, 0.125, 1.0, 0.125, 0.9375, 0.1875, 0.875, 0.1875, 0.875, 0.25, 0.9375, 0.25, 0.9375, 0.125, 0.875, 0.125, 0.875, 0.1875, 0.9375, 0.1875, 0.9375, 0.0625, 0.875, 0.0625, 0.875, 0.125, 0.9375, 0.125, 0.9063, 0.0, 0.875, 0.0625, 0.9375, 0.0625, 0.9375, 0.3125, 0.875, 0.3125, 0.875, 0.375, 0.9375, 0.375, 0.9375, 0.25, 0.875, 0.25, 0.875, 0.3125, 0.9375, 0.3125, 0.875, 0.3125, 0.8125, 0.3125, 0.8125, 0.375, 0.875, 0.375, 0.875, 0.25, 0.8125, 0.25, 0.8125, 0.3125, 0.875, 0.3125, 0.875, 0.1875, 0.8125, 0.1875, 0.8125, 0.25, 0.875, 0.25, 0.875, 0.125, 0.8125, 0.125, 0.8125, 0.1875, 0.875, 0.1875, 0.875, 0.0625, 0.8125, 0.0625, 0.8125, 0.125, 0.875, 0.125, 0.8438, 0.0, 0.8125, 0.0625, 0.875, 0.0625, 0.8125, 0.1875, 0.75, 0.1875, 0.75, 0.25, 0.8125, 0.25, 0.8125, 0.125, 0.75, 0.125, 0.75, 0.1875, 0.8125, 0.1875, 0.8125, 0.0625, 0.75, 0.0625, 0.75, 0.125, 0.8125, 0.125, 0.7812, 0.0, 0.75, 0.0625, 0.8125, 0.0625, 0.8125, 0.3125, 0.75, 0.3125, 0.75, 0.375, 0.8125, 0.375, 0.8125, 0.25, 0.75, 0.25, 0.75, 0.3125, 0.8125, 0.3125, 0.5625, 0.0625, 0.5318, 0.0625, 0.5318, 0.125, 0.5625, 0.125, 0.5625, 0.125, 0.5318, 0.125, 0.5318, 0.1875, 0.5625, 0.1875, 0.5625, 0.1875, 0.5318, 0.1875, 0.5318, 0.25, 0.5625, 0.25, 0.5625, 0.25, 0.5318, 0.25, 0.5318, 0.3125, 0.5625, 0.3125, 0.5625, 0.3125, 0.5318, 0.3125, 0.5318, 0.375, 0.5625, 0.375, 0.5, 0.1875, 0.4683, 0.1875, 0.4683, 0.25, 0.5, 0.25, 0.5, 0.25, 0.4683, 0.25, 0.4683, 0.3125, 0.5, 0.3125, 0.5, 0.3125, 0.4683, 0.3125, 0.4683, 0.375, 0.5, 0.375, 0.5, 0.0625, 0.4683, 0.0625, 0.4683, 0.125, 0.5, 0.125, 0.5, 0.125, 0.4683, 0.125, 0.4683, 0.1875, 0.5, 0.1875, 0.5, 0.375, 0.5, 0.375, 0.5318, 0.375, 0.5318, 0.375, 0.4683, 0.375, 0.4683, 0.375, 0.5, 0.375, 0.5, 0.375, 0.5, 0.375, 0.5, 0.375, 0.5318, 0.375, 0.5318, 0.375, 0.4683, 0.375, 0.4683, 0.375, 0.5, 0.375, 0.5, 0.375, 0.5, 0.375, 0.5, 0.375, 0.5318, 0.375, 0.5318, 0.375, 0.4683, 0.375, 0.4683, 0.375, 0.5, 0.375, 0.5, 0.375, 0.5, 0.375, 0.5, 0.375, 0.5318, 0.375, 0.5318, 0.375, 0.4683, 0.375, 0.4683, 0.375, 0.5, 0.375, 0.5, 0.375, 0.5, 0.375, 0.5, 0.375, 0.5318, 0.375, 0.5318, 0.375, 0.4683, 0.375, 0.4683, 0.375, 0.5, 0.375, 0.5, 0.375, 0.5, 0.375, 0.5, 0.375, 0.5318, 0.375, 0.5318, 0.375, 0.4683, 0.375, 0.4683, 0.375, 0.5, 0.375, 0.5, 0.375, 0.5, 0.375, 0.5, 0.375, 0.5318, 0.375, 0.5318, 0.375, 0.4683, 0.375, 0.4683, 0.375, 0.5, 0.375, 0.5, 0.375, 0.5, 0.375, 0.5, 0.375, 0.5318, 0.375, 0.5318, 0.375, 0.4683, 0.375, 0.4683, 0.375, 0.5, 0.375, 0.5, 0.375, 0.5, 0.375, 0.5, 0.375, 0.5318, 0.375, 0.5318, 0.375, 0.4683, 0.375, 0.4683, 0.375, 0.5, 0.375, 0.5, 0.375, 0.5, 0.375, 0.5, 0.375, 0.5318, 0.375, 0.5318, 0.375, 0.4683, 0.375, 0.4683, 0.375, 0.5, 0.375, 0.5, 0.375, 0.5, 0.375, 0.5, 0.375, 0.5318, 0.375, 0.5318, 0.375, 0.4683, 0.375, 0.4683, 0.375, 0.5, 0.375, 0.5, 0.375, 0.5, 0.375, 0.5, 0.375, 0.5318, 0.375, 0.5318, 0.375, 0.4683, 0.375, 0.4683, 0.375, 0.5, 0.375, 0.5, 0.375, 0.5, 0.375, 0.5, 0.375, 0.5318, 0.375, 0.5318, 0.375, 0.4683, 0.375, 0.4683, 0.375, 0.5, 0.375, 0.5, 0.375, 0.5, 0.375, 0.5, 0.375, 0.5318, 0.375, 0.5318, 0.375, 0.4683, 0.375, 0.4683, 0.375, 0.5, 0.375, 0.5, 0.375, 0.5, 0.375, 0.5, 0.375, 0.5318, 0.375, 0.5318, 0.375, 0.4683, 0.375, 0.4683, 0.375, 0.5, 0.375, 0.5, 0.375, 0.5, 0.375, 0.5, 0.375, 0.5318, 0.375, 0.5318, 0.375, 0.4683, 0.375, 0.4683, 0.375, 0.5, 0.375, 0.5, 0.375, 0.5, 0.375, 0.5, 0.375, 0.5318, 0.375, 0.5318, 0.375, 0.4683, 0.375, 0.4683, 0.375, 0.5, 0.375, 0.5, 0.375, 0.5, 0.375, 0.5, 0.375, 0.5318, 0.375, 0.5318, 0.375, 0.4683, 0.375, 0.4683, 0.375, 0.5, 0.375, 0.5, 0.375, 0.5, 0.375, 0.5, 0.375, 0.5318, 0.375, 0.5318, 0.375, 0.4683, 0.375, 0.4683, 0.375, 0.5, 0.375, 0.5, 0.375, 0.5, 0.375, 0.5, 0.375, 0.5318, 0.375, 0.5318, 0.375, 0.4683, 0.375, 0.4683, 0.375, 0.5, 0.375, 0.5, 0.375, 0.5, 0.375, 0.5, 0.375, 0.5318, 0.375, 0.5318, 0.375, 0.4683, 0.375, 0.4683, 0.375, 0.5, 0.375, 0.5, 0.375, 0.5, 0.375, 0.5, 0.375, 0.5318, 0.375, 0.5318, 0.375, 0.4683, 0.375, 0.4683, 0.375, 0.5, 0.375, 0.5, 0.375, 0.5, 0.375, 0.5, 0.375, 0.5318, 0.375, 0.5318, 0.375, 0.4683, 0.375, 0.4683, 0.375, 0.5, 0.375, 0.5, 0.375, 0.6875, 0.375, 0.75, 0.375, 0.75, 0.375, 0.6875, 0.375, 0.625, 0.375, 0.6875, 0.375, 0.6875, 0.375, 0.625, 0.375, 0.5625, 0.375, 0.625, 0.375, 0.625, 0.375, 0.5625, 0.375, 0.5318, 0.375, 0.5625, 0.375, 0.5625, 0.375, 0.5318, 0.375, 0.375, 0.375, 0.4375, 0.375, 0.4375, 0.375, 0.375, 0.375, 0.3125, 0.375, 0.375, 0.375, 0.375, 0.375, 0.3125, 0.375, 0.25, 0.375, 0.3125, 0.375, 0.3125, 0.375, 0.25, 0.375, 0.1875, 0.375, 0.25, 0.375, 0.25, 0.375, 0.1875, 0.375, 0.125, 0.375, 0.1875, 0.375, 0.1875, 0.375, 0.125, 0.375, 0.0625, 0.375, 0.125, 0.375, 0.125, 0.375, 0.0625, 0.375, 0.0, 0.375, 0.0625, 0.375, 0.0625, 0.375, 0.0, 0.375, 0.9375, 0.375, 1.0, 0.375, 1.0, 0.375, 0.9375, 0.375, 0.875, 0.375, 0.9375, 0.375, 0.9375, 0.375, 0.875, 0.375, 0.8125, 0.375, 0.875, 0.375, 0.875, 0.375, 0.8125, 0.375, 0.75, 0.375, 0.8125, 0.375, 0.8125, 0.375, 0.75, 0.375, 0.4375, 0.375, 0.4683, 0.375, 0.4683, 0.375, 0.4375, 0.375, 0.5318, 0.375, 0.5318, 0.375, 0.5318, 0.375, 0.5318, 0.375, 0.4683, 0.375, 0.4683, 0.375, 0.4683, 0.375, 0.4683, 0.375, 0.5318, 0.375, 0.5318, 0.375, 0.5318, 0.375, 0.5318, 0.375, 0.4683, 0.375, 0.4683, 0.375, 0.4683, 0.375, 0.4683, 0.375, 0.5318, 0.375, 0.5318, 0.375, 0.5318, 0.375, 0.5318, 0.375, 0.4683, 0.375, 0.4683, 0.375, 0.4683, 0.375, 0.4683, 0.375, 0.5318, 0.375, 0.5318, 0.375, 0.5318, 0.375, 0.5318, 0.375, 0.4683, 0.375, 0.4683, 0.375, 0.4683, 0.375, 0.4683, 0.375, 0.5318, 0.375, 0.5318, 0.375, 0.5318, 0.375, 0.5318, 0.375, 0.4683, 0.375, 0.4683, 0.375, 0.4683, 0.375, 0.4683, 0.375, 0.5318, 0.375, 0.5318, 0.375, 0.5318, 0.375, 0.5318, 0.375, 0.4683, 0.375, 0.4683, 0.375, 0.4683, 0.375, 0.4683, 0.375, 0.5318, 0.375, 0.5318, 0.375, 0.5318, 0.375, 0.5318, 0.375, 0.4683, 0.375, 0.4683, 0.375, 0.4683, 0.375, 0.4683, 0.375, 0.5318, 0.375, 0.5318, 0.375, 0.5318, 0.375, 0.5318, 0.375, 0.4683, 0.375, 0.4683, 0.375, 0.4683, 0.375, 0.4683, 0.375, 0.5318, 0.375, 0.5318, 0.375, 0.5318, 0.375, 0.5318, 0.375, 0.4683, 0.375, 0.4683, 0.375, 0.4683, 0.375, 0.4683, 0.375, 0.5318, 0.375, 0.5318, 0.375, 0.5318, 0.375, 0.5318, 0.375, 0.4683, 0.375, 0.4683, 0.375, 0.4683, 0.375, 0.4683, 0.375, 0.5318, 0.375, 0.5318, 0.375, 0.5318, 0.375, 0.5318, 0.375, 0.4683, 0.375, 0.4683, 0.375, 0.4683, 0.375, 0.4683, 0.375, 0.5318, 0.375, 0.5318, 0.375, 0.5318, 0.375, 0.5318, 0.375, 0.4683, 0.375, 0.4683, 0.375, 0.4683, 0.375, 0.4683, 0.375, 0.5318, 0.375, 0.5318, 0.375, 0.5318, 0.375, 0.5318, 0.375, 0.4683, 0.375, 0.4683, 0.375, 0.4683, 0.375, 0.4683, 0.375, 0.5318, 0.375, 0.5318, 0.375, 0.5318, 0.375, 0.5318, 0.375, 0.4683, 0.375, 0.4683, 0.375, 0.4683, 0.375, 0.4683, 0.375, 0.5318, 0.375, 0.5318, 0.375, 0.5318, 0.375, 0.5318, 0.375, 0.4683, 0.375, 0.4683, 0.375, 0.4683, 0.375, 0.4683, 0.375, 0.5318, 0.375, 0.5318, 0.375, 0.5318, 0.375, 0.5318, 0.375, 0.4683, 0.375, 0.4683, 0.375, 0.4683, 0.375, 0.4683, 0.375, 0.5318, 0.375, 0.5318, 0.375, 0.5318, 0.375, 0.5318, 0.375, 0.4683, 0.375, 0.4683, 0.375, 0.4683, 0.375, 0.4683, 0.375, 0.5318, 0.375, 0.5318, 0.375, 0.5318, 0.375, 0.5318, 0.375, 0.4683, 0.375, 0.4683, 0.375, 0.4683, 0.375, 0.4683, 0.375, 0.5318, 0.375, 0.5318, 0.375, 0.5318, 0.375, 0.5318, 0.375, 0.4683, 0.375, 0.4683, 0.375, 0.4683, 0.375, 0.4683, 0.375, 0.5318, 0.375, 0.5318, 0.375, 0.5318, 0.375, 0.5318, 0.375, 0.4683, 0.375, 0.4683, 0.375, 0.4683, 0.375, 0.4683, 0.375, 0.5318, 0.375, 0.5318, 0.375, 0.5318, 0.375, 0.5318, 0.375, 0.4683, 0.375, 0.4683, 0.375, 0.4683, 0.375, 0.4683, 0.375, 0.5318, 0.375, 0.5318, 0.375, 0.5318, 0.375, 0.5318, 0.375, 0.4683, 0.375, 0.4683, 0.375, 0.4683, 0.375, 0.4683, 0.375, 0.4683, 0.375, 0.5, 0.375, 0.5, 0.375, 0.4683, 0.375, 0.5, 0.375, 0.5318, 0.375, 0.5318, 0.375, 0.5, 0.375, 0.5318, 0.375, 0.5318, 0.375, 0.5318, 0.375, 0.5318, 0.375, 0.4683, 0.375, 0.4683, 0.375, 0.4683, 0.375, 0.4683, 0.375])
me_sphere_003.materials.append(mat_material_002)
me_sphere_003.use_remesh_preserve_volume = False
me_sphere_003.use_remesh_preserve_attributes = False
me_sphere_003.use_mirror_vertex_groups = False
me_sphere_003.update()

# ---- objects
ob_sphere = bpy.data.objects.new('Sphere', me_sphere_003)

# ---- transforms, parenting, visibility, modifiers, constraints
ob_sphere.location = (0.0, 0.0, 1.022)
ob_sphere.rotation_euler = (1.514e-08, 0.454, 6.557e-08)
ob_sphere.lineart.crease_threshold = 0.0
_m = ob_sphere.modifiers.new('Subdivision', 'SUBSURF')
_m.uv_smooth = 'PRESERVE_CORNERS'
_m.quality = 2
_m.levels = 5
_m.render_levels = 3
_m.show_only_control_edges = False

# ---- collection membership
col_collection.objects.link(ob_sphere)

# ---- scene / render settings (as saved in the file)
scene.frame_start = 1; scene.frame_end = 250; scene.frame_set(1)
scene.render.engine = 'BLENDER_EEVEE_NEXT'
scene.cycles.use_denoising = False
scene.cycles.samples = 128
scene.cycles.sampling_pattern = 'TABULATED_SOBOL'
scene.cycles.use_adaptive_sampling = False
scene.cycles.use_light_tree = False
scene.view_settings.view_transform = 'Filmic'
bpy.context.view_layer.update()

# ---- added for rendering (the .blend has no active camera and no usable light): camera, sun
cam_auto = bpy.data.cameras.new('AutoCamera')
cam_auto.lens = 50.0
cam_auto.sensor_width = 36.0
cam_auto.clip_end = 1000.0
ob_auto_camera = bpy.data.objects.new('AutoCamera', cam_auto)
scene.collection.objects.link(ob_auto_camera)
ob_auto_camera.location = (8.31511, -8.4011, 6.98523)
ob_auto_camera.rotation_euler = (1.09748, -7.21219e-08, 0.694738)
scene.camera = ob_auto_camera
light_auto_sun = bpy.data.lights.new('AutoSun', 'SUN')
light_auto_sun.energy = 3.0
light_auto_sun.angle = 0.0523599
ob_auto_sun = bpy.data.objects.new('AutoSun', light_auto_sun)
scene.collection.objects.link(ob_auto_sun)
ob_auto_sun.rotation_euler = (0.872665, 0.174533, 0.523599)
bpy.context.view_layer.update()
